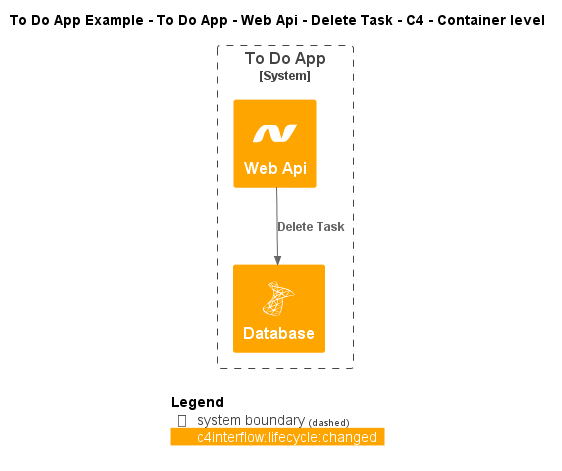

The diagram above was rendered by PlantUML. Its source (embedded in the PNG):
@startuml
!include ..\..\..\..\..\..\..\.c4s\C4_Container.puml

!define ICONS https://raw.githubusercontent.com/tupadr3/plantuml-icon-font-sprites/refs/heads/main/icons

!include ICONS/devicons/dotnet.puml
!include ICONS/devicons/msql_server.puml

AddElementTag("c4interflow:lifecycle:new", $bgColor=green, $fontColor=#ffffff, $borderColor=green, $shadowing="False")
AddElementTag("c4interflow:lifecycle:changed", $bgColor=orange, $fontColor=#ffffff, $borderColor=orange, $shadowing="False")
AddElementTag("c4interflow:lifecycle:removed", $bgColor=red, $fontColor=#ffffff, $borderColor=red, $shadowing="False")

AddRelTag("c4interflow:lifecycle:new", $textColor=green, $lineColor=green)
AddRelTag("c4interflow:lifecycle:changed", $textColor=orange, $lineColor=orange)
AddRelTag("c4interflow:lifecycle:removed", $textColor=red, $lineColor=red)

SHOW_PERSON_PORTRAIT()
LAYOUT_TOP_DOWN()

skinparam linetype polyline

title To Do App Example - To Do App - Web Api - Delete Task - C4 - Container level


System_Boundary(ToDoAppExample.SoftwareSystems.ToDoApp, "To Do App") {
    Container(ToDoAppExample.SoftwareSystems.ToDoApp.Containers.WebApi, "Web Api", "", "", "dotnet", $tags="c4interflow:lifecycle:changed")
    Container(ToDoAppExample.SoftwareSystems.ToDoApp.Containers.Database, "Database", "", "", "msql_server", $tags="c4interflow:lifecycle:changed")
}

Rel(ToDoAppExample.SoftwareSystems.ToDoApp.Containers.WebApi, ToDoAppExample.SoftwareSystems.ToDoApp.Containers.Database, "Delete Task")


SHOW_LEGEND()
@enduml